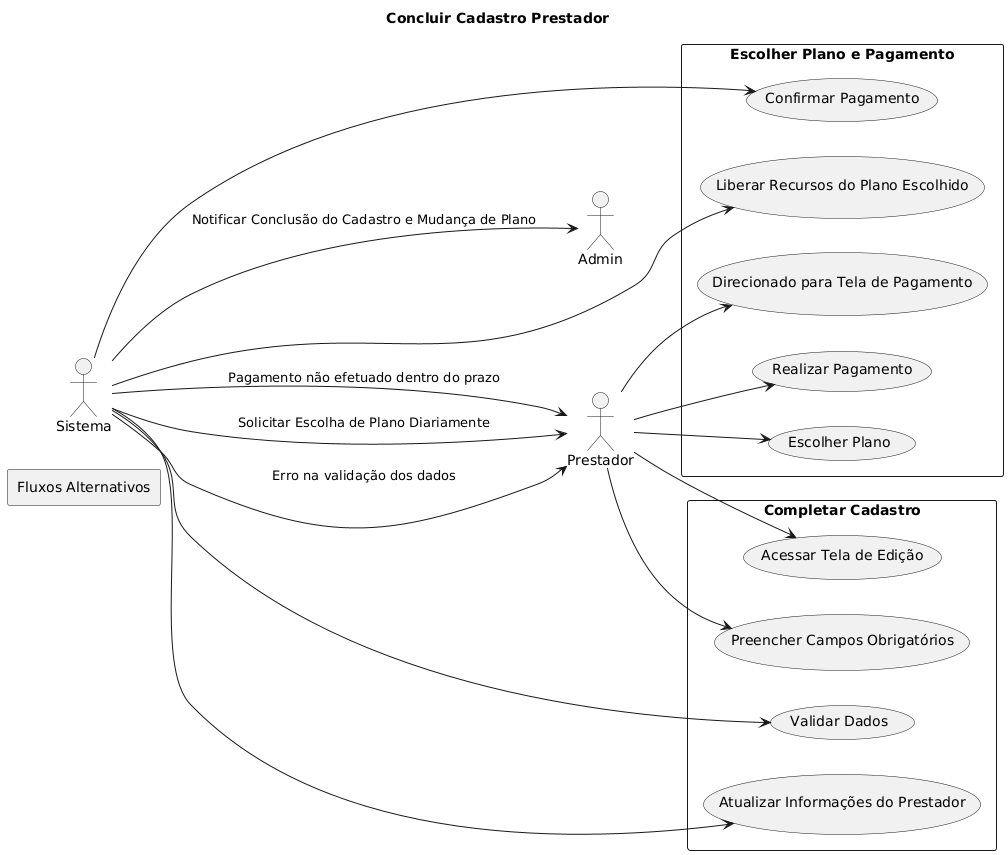

The diagram above was rendered by PlantUML. Its source (embedded in the PNG):
@startuml
title Concluir Cadastro Prestador
left to right direction

actor Prestador
actor Sistema
actor Admin

rectangle "Completar Cadastro" {
    Prestador --> (Acessar Tela de Edição)
    Prestador --> (Preencher Campos Obrigatórios)
    Sistema --> (Validar Dados)
    Sistema --> (Atualizar Informações do Prestador)
}

rectangle "Escolher Plano e Pagamento" {
    Prestador --> (Escolher Plano)
    Prestador --> (Direcionado para Tela de Pagamento)
    Prestador --> (Realizar Pagamento)
    Sistema --> (Confirmar Pagamento)
    Sistema --> (Liberar Recursos do Plano Escolhido)
    Sistema --> Admin : "Notificar Conclusão do Cadastro e Mudança de Plano"
}

rectangle "Fluxos Alternativos" {
    Sistema --> Prestador : "Erro na validação dos dados"
    Sistema --> Prestador : "Pagamento não efetuado dentro do prazo"
    Sistema --> Prestador : "Solicitar Escolha de Plano Diariamente"
}
@enduml